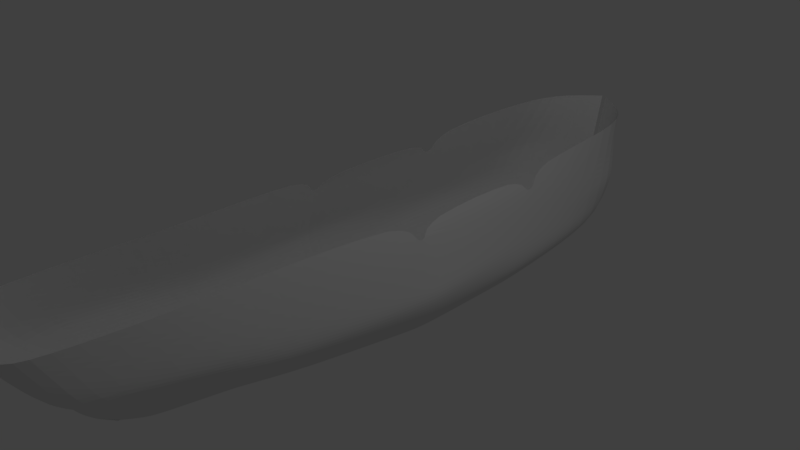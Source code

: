 # Source: FDkorpus.blend  (saved by Blender 2.77.0; exported with 4.5.12 LTS)
import bpy
from mathutils import Matrix  # noqa: F401  (used for matrix-valued properties, if any)

bpy.ops.wm.read_factory_settings(use_empty=True)
scene = bpy.context.scene
scene.name = 'Scene'

# ---- collections
col_collection_1 = bpy.data.collections.new('Collection 1'); scene.collection.children.link(col_collection_1)

# ---- materials (node trees are filled in below, after node groups)
mat_material = bpy.data.materials.new('Material')
mat_material.alpha_threshold = 0.0
mat_material.use_transparent_shadow = False
mat_material.roughness = 0.5
mat_material.line_color = (0.0, 0.0, 0.0, 1.0)

# ---- material node trees

# ---- world
world_world = bpy.data.worlds.new('World'); scene.world = world_world
world_world.color = (0.05088, 0.05088, 0.05088)
world_world.use_sun_shadow = False
world_world.sun_shadow_jitter_overblur = 0.0
world_world.cycles.sampling_method = 'MANUAL'

# ---- cameras
cam_camera = bpy.data.cameras.new('Camera')
cam_camera.clip_end = 100.0
cam_camera.lens = 35.0
cam_camera.sensor_width = 32.0
cam_camera.sensor_height = 18.0
cam_camera.ortho_scale = 7.314
cam_camera.dof.focus_distance = 0.0
cam_camera.dof.aperture_fstop = 128.0

# ---- lights
light_lamp = bpy.data.lights.new('Lamp', 'POINT')
light_lamp.transmission_factor = 0.0
light_lamp.cutoff_distance = 30.0
light_lamp.energy = 100.0
light_lamp.shadow_buffer_clip_start = 1.001
light_lamp.shadow_soft_size = 0.1
light_lamp.shadow_maximum_resolution = 0.006
light_lamp.use_absolute_resolution = True

# ---- meshes
me_cube = bpy.data.meshes.new('Cube')
me_cube.from_pydata([(0.3872, 2.871, -0.8106), (0.08717, -3.196, -0.729), (-0.006192, -3.661, -0.6226), (0.01624, 4.066, -0.6395), (0.8451, 3.98, 0.9237), (0.7528, -4.577, 0.9714), (-0.006193, -4.955, 0.9922), (0.0308, 4.904, 0.9782), (0.591, -0.04233, -0.8706), (1.016, 3.337, -0.02975), (0.9247, -0.03151, 0.8125), (0.5232, -3.835, -0.03738), (-0.002032, -4.229, -0.04126), (0.02746, 4.669, -0.0324), (1.228, -0.03759, -0.1046), (0.2766, -1.679, -0.8343), (0.8021, -2.394, 0.9107), (1.054, -2.057, -0.07098), (0.5927, 1.439, -0.8376), (0.8849, 2.048, 0.8932), (1.122, 1.674, -0.06716), (0.2449, 3.476, -0.7712), (0.5458, 4.582, 0.951), (0.8439, 4.143, -0.03108), (0.00623, -4.019, -0.3499), (0.2603, -3.538, -0.3622), (1.102, -0.03981, -0.4644), (0.02219, 4.512, -0.3116), (1.042, 3.112, -0.3937), (0.8585, -1.78, -0.4295), (1.127, 1.564, -0.429), (0.7094, 4.006, -0.3759), (0.9606, 3.546, 0.2794), (0.8114, -4.254, 0.2938), (-0.006193, -4.544, 0.2939), (0.02854, 4.745, 0.2953), (1.13, -0.03562, 0.2009), (0.9916, -2.166, 0.2474), (1.045, 1.78, 0.2402), (0.8051, 4.286, 0.2874), (0.8953, 3.791, 0.6435), (0.7768, -4.413, 0.6766), (-0.006193, -4.82, 0.6884), (0.02982, 4.835, 0.6811), (0.6158, 4.453, 0.6623), (1.014, -0.0333, 0.6066), (0.8845, -2.295, 0.6221), (0.9547, 2.047, 0.602), (0.06353, -3.376, -0.7057), (0.6043, -4.912, 0.9759), (0.3429, -4.096, -0.03823), (0.1585, -3.808, -0.348), (0.6502, -4.492, 0.301), (0.6231, -4.763, 0.6792), (0.9381, -0.04107, -0.6675), (0.6416, -1.73, -0.6319), (0.9515, 1.501, -0.6333), (1.879e-05, -3.867, -0.4862), (0.1696, -3.415, -0.5456), (0.01921, 4.289, -0.4755), (0.8063, 2.991, -0.6022), (0.5687, 3.741, -0.5735), (0.1015, -3.598, -0.524), (1.179, -0.03659, 0.04973), (1.037, -2.112, 0.08981), (1.083, 1.728, 0.08808), (0.988, 3.443, 0.1264), (0.7237, -4.012, 0.1299), (-0.004134, -4.338, 0.128), (0.02801, 4.708, 0.1331), (0.8621, 4.215, 0.1298), (0.553, -4.261, 0.1331), (0.002099, -4.124, -0.1956), (0.3568, -3.687, -0.1998), (0.02483, 4.591, -0.172), (1.059, 3.225, -0.2117), (0.7961, 4.075, -0.2035), (1.195, -0.0387, -0.2845), (0.983, -1.919, -0.2502), (1.155, 1.619, -0.2481), (0.2158, -3.952, -0.1931), (0.2051, -2.251, -0.7945), (0.8352, -3.218, 0.9336), (0.9232, -2.728, -0.0583), (0.6288, -2.444, -0.4041), (0.9754, -2.954, 0.2649), (0.8956, -3.095, 0.6427), (0.4635, -2.366, -0.5993), (0.9703, -2.829, 0.1049), (0.7984, -2.586, -0.2312), (0.5925, 1.279, -0.8413), (0.8893, 1.812, 0.8208), (1.134, 1.489, -0.07134), (1.125, 1.39, -0.433), (1.055, 1.582, 0.2358), (0.9613, 1.811, 0.5974), (0.95, 1.334, -0.6371), (1.094, 1.536, 0.08379), (1.159, 1.439, -0.2522), (0.5641, -0.1827, -0.8674), (0.9142, -0.2341, 0.8989), (1.213, -0.2108, -0.1017), (1.081, -0.1891, -0.4614), (1.118, -0.2183, 0.2049), (1.003, -0.2273, 0.6118), (0.9127, -0.1859, -0.6644), (1.166, -0.2146, 0.05317), (1.177, -0.1999, -0.2815)], [], [(70, 23, 13, 69), (104, 100, 16, 46), (86, 82, 5, 41), (53, 49, 6, 42), (107, 101, 17, 78), (61, 21, 3, 59), (89, 83, 11, 73), (95, 91, 10, 45), (80, 50, 12, 72), (98, 92, 14, 77), (75, 9, 20, 79), (40, 4, 19, 47), (60, 0, 21, 61), (66, 9, 23, 70), (75, 28, 31, 76), (60, 28, 30, 56), (96, 93, 26, 54), (62, 51, 24, 57), (87, 84, 25, 58), (76, 31, 27, 74), (105, 102, 29, 55), (40, 32, 39, 44), (66, 32, 38, 65), (97, 94, 36, 63), (71, 52, 34, 68), (88, 85, 33, 67), (106, 103, 37, 64), (44, 39, 35, 43), (22, 44, 43, 7), (4, 40, 44, 22), (32, 40, 47, 38), (94, 95, 45, 36), (52, 53, 42, 34), (85, 86, 41, 33), (103, 104, 46, 37), (33, 41, 53, 52), (67, 33, 52, 71), (58, 25, 51, 62), (73, 11, 50, 80), (41, 5, 49, 53), (1, 58, 62, 48), (99, 105, 55, 15), (81, 87, 58, 1), (48, 62, 57, 2), (90, 96, 54, 8), (0, 60, 56, 18), (28, 60, 61, 31), (31, 61, 59, 27), (11, 67, 71, 50), (101, 106, 64, 17), (83, 88, 67, 11), (50, 71, 68, 12), (92, 97, 63, 14), (9, 66, 65, 20), (32, 66, 70, 39), (39, 70, 69, 35), (25, 73, 80, 51), (23, 76, 74, 13), (9, 75, 76, 23), (28, 75, 79, 30), (93, 98, 77, 26), (51, 80, 72, 24), (84, 89, 73, 25), (102, 107, 78, 29), (29, 78, 89, 84), (17, 64, 88, 83), (15, 55, 87, 81), (37, 46, 86, 85), (64, 37, 85, 88), (55, 29, 84, 87), (78, 17, 83, 89), (46, 16, 82, 86), (30, 79, 98, 93), (20, 65, 97, 92), (18, 56, 96, 90), (38, 47, 95, 94), (65, 38, 94, 97), (56, 30, 93, 96), (79, 20, 92, 98), (26, 77, 107, 102), (14, 63, 106, 101), (8, 54, 105, 99), (36, 45, 104, 103), (63, 36, 103, 106), (54, 26, 102, 105), (77, 14, 101, 107)])
_k = {(3, 21): 1.0, (2, 48): 1.0, (6, 42): 1.0, (7, 43): 1.0, (7, 22): 1.0, (6, 49): 1.0, (2, 57): 1.0, (3, 59): 1.0}
me_cube.attributes.new('crease_edge', 'FLOAT', 'EDGE').data.foreach_set('value', [_k.get((min(e.vertices), max(e.vertices)), 0.0) for e in me_cube.edges])
me_cube.materials.append(mat_material)
me_cube.use_remesh_preserve_volume = False
me_cube.use_remesh_preserve_attributes = False
me_cube.use_mirror_vertex_groups = False
me_cube.update()

# ---- objects
ob_cube = bpy.data.objects.new('Cube', me_cube)
ob_lamp = bpy.data.objects.new('Lamp', light_lamp)
ob_camera = bpy.data.objects.new('Camera', cam_camera)

# ---- transforms, parenting, visibility, modifiers, constraints
ob_cube.location = (0.0, 0.0, 0.0)
ob_cube.lock_rotations_4d = False
ob_cube.empty_display_type = 'ARROWS'
ob_cube.lineart.crease_threshold = 0.0
_m = ob_cube.modifiers.new('Mirror', 'MIRROR')
_m = ob_cube.modifiers.new('Subsurf', 'SUBSURF')
_m.uv_smooth = 'PRESERVE_CORNERS'
_m.quality = 2
_m.levels = 0
_m.show_only_control_edges = False
ob_lamp.location = (4.076, 1.005, 5.904)
ob_lamp.rotation_euler = (0.6503, 0.05522, 1.866)
ob_lamp.lock_rotations_4d = False
ob_lamp.empty_display_type = 'ARROWS'
ob_lamp.color = (0.0, 0.0, 0.0, 0.0)
ob_lamp.lineart.crease_threshold = 0.0
ob_camera.location = (7.481, -6.508, 5.344)
ob_camera.rotation_euler = (1.109, 0.01082, 0.8149)
ob_camera.lock_rotations_4d = False
ob_camera.empty_display_type = 'ARROWS'
ob_camera.color = (0.0, 0.0, 0.0, 0.0)
ob_camera.display_type = 'WIRE'
ob_camera.lineart.crease_threshold = 0.0

# ---- collection membership
col_collection_1.objects.link(ob_cube)
col_collection_1.objects.link(ob_lamp)
col_collection_1.objects.link(ob_camera)

# ---- scene / render settings (as saved in the file)
scene.camera = ob_camera
scene.frame_start = 1; scene.frame_end = 250; scene.frame_set(1)
scene.render.engine = 'BLENDER_EEVEE_NEXT'
scene.render.resolution_percentage = 50
scene.render.dither_intensity = 0.0
scene.cycles.use_denoising = False
scene.cycles.samples = 128
scene.cycles.sampling_pattern = 'TABULATED_SOBOL'
scene.cycles.light_sampling_threshold = 0.0
scene.cycles.use_adaptive_sampling = False
scene.cycles.use_light_tree = False
scene.cycles.blur_glossy = 0.0
scene.cycles.sample_clamp_indirect = 0.0
scene.view_settings.view_transform = 'Standard'
bpy.context.view_layer.update()
